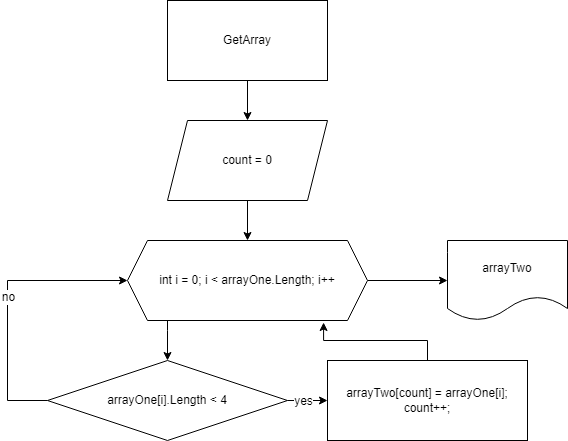

The diagram above was exported from draw.io. Its source (the exported page's mxGraphModel, read from the mxfile embedded in the PNG):
<mxGraphModel dx="1393" dy="758" grid="1" gridSize="10" guides="1" tooltips="1" connect="1" arrows="1" fold="1" page="1" pageScale="1" pageWidth="827" pageHeight="1169" math="0" shadow="0">
  <root>
    <mxCell id="0" />
    <mxCell id="1" parent="0" />
    <mxCell id="SO5MjzqxhlGALZubb06y-8" value="" style="edgeStyle=orthogonalEdgeStyle;rounded=0;orthogonalLoop=1;jettySize=auto;html=1;" edge="1" parent="1" source="SO5MjzqxhlGALZubb06y-2" target="SO5MjzqxhlGALZubb06y-3">
      <mxGeometry relative="1" as="geometry" />
    </mxCell>
    <mxCell id="SO5MjzqxhlGALZubb06y-2" value="count = 0" style="shape=parallelogram;perimeter=parallelogramPerimeter;whiteSpace=wrap;html=1;fixedSize=1;" vertex="1" parent="1">
      <mxGeometry x="320" y="160" width="160" height="80" as="geometry" />
    </mxCell>
    <mxCell id="SO5MjzqxhlGALZubb06y-9" value="" style="edgeStyle=orthogonalEdgeStyle;rounded=0;orthogonalLoop=1;jettySize=auto;html=1;" edge="1" parent="1" source="SO5MjzqxhlGALZubb06y-3" target="SO5MjzqxhlGALZubb06y-4">
      <mxGeometry relative="1" as="geometry">
        <Array as="points">
          <mxPoint x="320" y="370" />
          <mxPoint x="320" y="370" />
        </Array>
      </mxGeometry>
    </mxCell>
    <mxCell id="SO5MjzqxhlGALZubb06y-32" value="" style="edgeStyle=orthogonalEdgeStyle;rounded=0;jumpSize=10;orthogonalLoop=1;jettySize=auto;html=1;fontSize=12;" edge="1" parent="1" source="SO5MjzqxhlGALZubb06y-3" target="SO5MjzqxhlGALZubb06y-31">
      <mxGeometry relative="1" as="geometry" />
    </mxCell>
    <mxCell id="SO5MjzqxhlGALZubb06y-3" value="int i = 0; i &amp;lt; arrayOne.Length; i++" style="shape=hexagon;perimeter=hexagonPerimeter2;whiteSpace=wrap;html=1;fixedSize=1;" vertex="1" parent="1">
      <mxGeometry x="280" y="280" width="240" height="80" as="geometry" />
    </mxCell>
    <mxCell id="SO5MjzqxhlGALZubb06y-15" style="edgeStyle=orthogonalEdgeStyle;rounded=0;orthogonalLoop=1;jettySize=auto;html=1;entryX=0;entryY=0.5;entryDx=0;entryDy=0;jumpSize=10;" edge="1" parent="1" source="SO5MjzqxhlGALZubb06y-4" target="SO5MjzqxhlGALZubb06y-3">
      <mxGeometry relative="1" as="geometry">
        <Array as="points">
          <mxPoint x="160" y="440" />
          <mxPoint x="160" y="320" />
        </Array>
      </mxGeometry>
    </mxCell>
    <mxCell id="SO5MjzqxhlGALZubb06y-16" value="&lt;font style=&quot;font-size: 12px;&quot;&gt;no&lt;/font&gt;" style="edgeLabel;html=1;align=center;verticalAlign=middle;resizable=0;points=[];" vertex="1" connectable="0" parent="SO5MjzqxhlGALZubb06y-15">
      <mxGeometry x="0.1" relative="1" as="geometry">
        <mxPoint y="10" as="offset" />
      </mxGeometry>
    </mxCell>
    <mxCell id="SO5MjzqxhlGALZubb06y-21" value="" style="edgeStyle=orthogonalEdgeStyle;rounded=0;jumpSize=10;orthogonalLoop=1;jettySize=auto;html=1;fontSize=12;" edge="1" parent="1" source="SO5MjzqxhlGALZubb06y-4" target="SO5MjzqxhlGALZubb06y-5">
      <mxGeometry relative="1" as="geometry" />
    </mxCell>
    <mxCell id="SO5MjzqxhlGALZubb06y-22" value="yes" style="edgeLabel;html=1;align=center;verticalAlign=middle;resizable=0;points=[];fontSize=12;" vertex="1" connectable="0" parent="SO5MjzqxhlGALZubb06y-21">
      <mxGeometry x="-0.25" relative="1" as="geometry">
        <mxPoint as="offset" />
      </mxGeometry>
    </mxCell>
    <mxCell id="SO5MjzqxhlGALZubb06y-4" value="arrayOne[i].Length &amp;lt; 4" style="rhombus;whiteSpace=wrap;html=1;" vertex="1" parent="1">
      <mxGeometry x="200" y="400" width="240" height="80" as="geometry" />
    </mxCell>
    <mxCell id="SO5MjzqxhlGALZubb06y-30" style="edgeStyle=orthogonalEdgeStyle;rounded=0;jumpSize=10;orthogonalLoop=1;jettySize=auto;html=1;entryX=0.817;entryY=1.025;entryDx=0;entryDy=0;entryPerimeter=0;fontSize=12;" edge="1" parent="1" source="SO5MjzqxhlGALZubb06y-5" target="SO5MjzqxhlGALZubb06y-3">
      <mxGeometry relative="1" as="geometry" />
    </mxCell>
    <mxCell id="SO5MjzqxhlGALZubb06y-5" value="&lt;div&gt;arrayTwo[count] = arrayOne[i];&lt;/div&gt;&lt;div&gt;&lt;span style=&quot;background-color: initial;&quot;&gt;count++;&lt;/span&gt;&lt;/div&gt;" style="rounded=0;whiteSpace=wrap;html=1;" vertex="1" parent="1">
      <mxGeometry x="480" y="400" width="200" height="80" as="geometry" />
    </mxCell>
    <mxCell id="SO5MjzqxhlGALZubb06y-7" value="" style="edgeStyle=orthogonalEdgeStyle;rounded=0;orthogonalLoop=1;jettySize=auto;html=1;" edge="1" parent="1" source="SO5MjzqxhlGALZubb06y-6" target="SO5MjzqxhlGALZubb06y-2">
      <mxGeometry relative="1" as="geometry" />
    </mxCell>
    <mxCell id="SO5MjzqxhlGALZubb06y-6" value="GetArray" style="rounded=0;whiteSpace=wrap;html=1;" vertex="1" parent="1">
      <mxGeometry x="320" y="40" width="160" height="80" as="geometry" />
    </mxCell>
    <mxCell id="SO5MjzqxhlGALZubb06y-31" value="arrayTwo" style="shape=document;whiteSpace=wrap;html=1;boundedLbl=1;fontSize=12;" vertex="1" parent="1">
      <mxGeometry x="600" y="280" width="120" height="80" as="geometry" />
    </mxCell>
  </root>
</mxGraphModel>